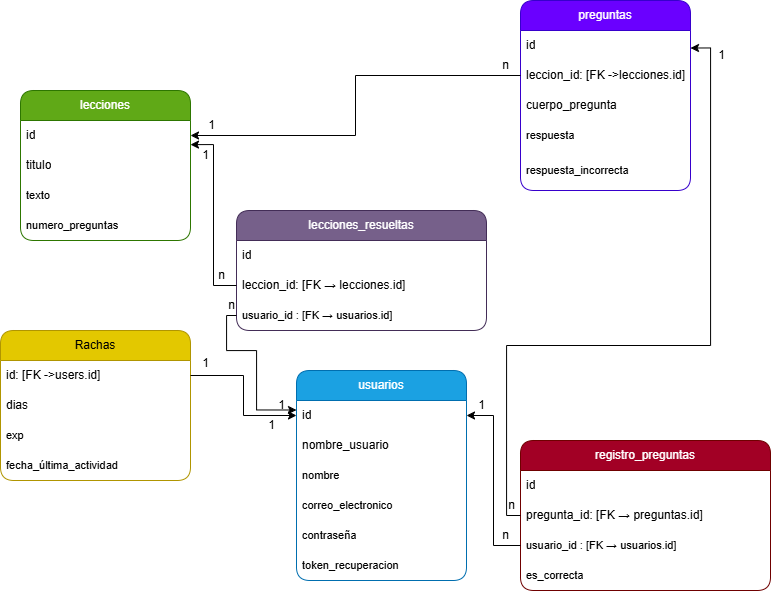

The diagram above was exported from draw.io. Its source (the exported page's mxGraphModel, read from the mxfile embedded in the PNG):
<mxGraphModel dx="1489" dy="805" grid="1" gridSize="10" guides="1" tooltips="1" connect="1" arrows="1" fold="1" page="1" pageScale="1" pageWidth="827" pageHeight="1169" math="0" shadow="0">
  <root>
    <mxCell id="0" />
    <mxCell id="1" parent="0" />
    <mxCell id="kVRwAl9_YdsAxPBYx2r5-1" value="lecciones" style="swimlane;fontStyle=0;childLayout=stackLayout;horizontal=1;startSize=30;horizontalStack=0;resizeParent=1;resizeParentMax=0;resizeLast=0;collapsible=1;marginBottom=0;whiteSpace=wrap;html=1;fillColor=#60a917;fontColor=#ffffff;strokeColor=#2D7600;rounded=1;" parent="1" vertex="1">
      <mxGeometry x="34" y="180" width="170" height="150" as="geometry">
        <mxRectangle x="340" y="230" width="60" height="30" as="alternateBounds" />
      </mxGeometry>
    </mxCell>
    <mxCell id="kVRwAl9_YdsAxPBYx2r5-2" value="id" style="text;strokeColor=none;fillColor=none;align=left;verticalAlign=middle;spacingLeft=4;spacingRight=4;overflow=hidden;points=[[0,0.5],[1,0.5]];portConstraint=eastwest;rotatable=0;whiteSpace=wrap;html=1;" parent="kVRwAl9_YdsAxPBYx2r5-1" vertex="1">
      <mxGeometry y="30" width="170" height="30" as="geometry" />
    </mxCell>
    <mxCell id="kVRwAl9_YdsAxPBYx2r5-3" value="titulo" style="text;strokeColor=none;fillColor=none;align=left;verticalAlign=middle;spacingLeft=4;spacingRight=4;overflow=hidden;points=[[0,0.5],[1,0.5]];portConstraint=eastwest;rotatable=0;whiteSpace=wrap;html=1;" parent="kVRwAl9_YdsAxPBYx2r5-1" vertex="1">
      <mxGeometry y="60" width="170" height="30" as="geometry" />
    </mxCell>
    <mxCell id="kVRwAl9_YdsAxPBYx2r5-4" value="&lt;span style=&quot;font-size: 11px;&quot;&gt;texto&lt;/span&gt;" style="text;strokeColor=none;fillColor=none;align=left;verticalAlign=middle;spacingLeft=4;spacingRight=4;overflow=hidden;points=[[0,0.5],[1,0.5]];portConstraint=eastwest;rotatable=0;whiteSpace=wrap;html=1;" parent="kVRwAl9_YdsAxPBYx2r5-1" vertex="1">
      <mxGeometry y="90" width="170" height="30" as="geometry" />
    </mxCell>
    <mxCell id="kVRwAl9_YdsAxPBYx2r5-6" value="&lt;span style=&quot;font-size: 11px;&quot;&gt;numero_preguntas&lt;/span&gt;" style="text;strokeColor=none;fillColor=none;align=left;verticalAlign=middle;spacingLeft=4;spacingRight=4;overflow=hidden;points=[[0,0.5],[1,0.5]];portConstraint=eastwest;rotatable=0;whiteSpace=wrap;html=1;" parent="kVRwAl9_YdsAxPBYx2r5-1" vertex="1">
      <mxGeometry y="120" width="170" height="30" as="geometry" />
    </mxCell>
    <mxCell id="kVRwAl9_YdsAxPBYx2r5-13" value="preguntas" style="swimlane;fontStyle=0;childLayout=stackLayout;horizontal=1;startSize=30;horizontalStack=0;resizeParent=1;resizeParentMax=0;resizeLast=0;collapsible=1;marginBottom=0;whiteSpace=wrap;html=1;fillColor=#6a00ff;fontColor=#ffffff;strokeColor=#3700CC;rounded=1;" parent="1" vertex="1">
      <mxGeometry x="534" y="90" width="170" height="190" as="geometry">
        <mxRectangle x="340" y="230" width="60" height="30" as="alternateBounds" />
      </mxGeometry>
    </mxCell>
    <mxCell id="kVRwAl9_YdsAxPBYx2r5-14" value="id" style="text;strokeColor=none;fillColor=none;align=left;verticalAlign=middle;spacingLeft=4;spacingRight=4;overflow=hidden;points=[[0,0.5],[1,0.5]];portConstraint=eastwest;rotatable=0;whiteSpace=wrap;html=1;rounded=1;" parent="kVRwAl9_YdsAxPBYx2r5-13" vertex="1">
      <mxGeometry y="30" width="170" height="30" as="geometry" />
    </mxCell>
    <mxCell id="Wptm-A9aq3GHMct9GOMf-1" value="leccion_id: [FK -&amp;gt;lecciones.id]" style="text;strokeColor=none;fillColor=none;align=left;verticalAlign=middle;spacingLeft=4;spacingRight=4;overflow=hidden;points=[[0,0.5],[1,0.5]];portConstraint=eastwest;rotatable=0;whiteSpace=wrap;html=1;" vertex="1" parent="kVRwAl9_YdsAxPBYx2r5-13">
      <mxGeometry y="60" width="170" height="30" as="geometry" />
    </mxCell>
    <mxCell id="kVRwAl9_YdsAxPBYx2r5-15" value="cuerpo_pregunta" style="text;strokeColor=none;fillColor=none;align=left;verticalAlign=middle;spacingLeft=4;spacingRight=4;overflow=hidden;points=[[0,0.5],[1,0.5]];portConstraint=eastwest;rotatable=0;whiteSpace=wrap;html=1;" parent="kVRwAl9_YdsAxPBYx2r5-13" vertex="1">
      <mxGeometry y="90" width="170" height="30" as="geometry" />
    </mxCell>
    <mxCell id="kVRwAl9_YdsAxPBYx2r5-16" value="&lt;span style=&quot;font-size: 11px;&quot;&gt;respuesta&lt;/span&gt;" style="text;strokeColor=none;fillColor=none;align=left;verticalAlign=middle;spacingLeft=4;spacingRight=4;overflow=hidden;points=[[0,0.5],[1,0.5]];portConstraint=eastwest;rotatable=0;whiteSpace=wrap;html=1;" parent="kVRwAl9_YdsAxPBYx2r5-13" vertex="1">
      <mxGeometry y="120" width="170" height="30" as="geometry" />
    </mxCell>
    <mxCell id="kVRwAl9_YdsAxPBYx2r5-17" value="&lt;span style=&quot;font-size: 11px;&quot;&gt;respuesta_incorrecta&lt;/span&gt;" style="text;strokeColor=none;fillColor=none;align=left;verticalAlign=middle;spacingLeft=4;spacingRight=4;overflow=hidden;points=[[0,0.5],[1,0.5]];portConstraint=eastwest;rotatable=0;whiteSpace=wrap;html=1;" parent="kVRwAl9_YdsAxPBYx2r5-13" vertex="1">
      <mxGeometry y="150" width="170" height="40" as="geometry" />
    </mxCell>
    <mxCell id="kVRwAl9_YdsAxPBYx2r5-19" value="usuarios" style="swimlane;fontStyle=0;childLayout=stackLayout;horizontal=1;startSize=30;horizontalStack=0;resizeParent=1;resizeParentMax=0;resizeLast=0;collapsible=1;marginBottom=0;whiteSpace=wrap;html=1;fillColor=#1ba1e2;strokeColor=#006EAF;fontColor=#ffffff;rounded=1;" parent="1" vertex="1">
      <mxGeometry x="310" y="460" width="170" height="210" as="geometry">
        <mxRectangle x="340" y="230" width="60" height="30" as="alternateBounds" />
      </mxGeometry>
    </mxCell>
    <mxCell id="kVRwAl9_YdsAxPBYx2r5-20" value="id" style="text;strokeColor=none;fillColor=none;align=left;verticalAlign=middle;spacingLeft=4;spacingRight=4;overflow=hidden;points=[[0,0.5],[1,0.5]];portConstraint=eastwest;rotatable=0;whiteSpace=wrap;html=1;" parent="kVRwAl9_YdsAxPBYx2r5-19" vertex="1">
      <mxGeometry y="30" width="170" height="30" as="geometry" />
    </mxCell>
    <mxCell id="kVRwAl9_YdsAxPBYx2r5-21" value="nombre_usuario" style="text;strokeColor=none;fillColor=none;align=left;verticalAlign=middle;spacingLeft=4;spacingRight=4;overflow=hidden;points=[[0,0.5],[1,0.5]];portConstraint=eastwest;rotatable=0;whiteSpace=wrap;html=1;" parent="kVRwAl9_YdsAxPBYx2r5-19" vertex="1">
      <mxGeometry y="60" width="170" height="30" as="geometry" />
    </mxCell>
    <mxCell id="kVRwAl9_YdsAxPBYx2r5-22" value="&lt;span style=&quot;font-size: 11px;&quot;&gt;nombre&lt;/span&gt;" style="text;strokeColor=none;fillColor=none;align=left;verticalAlign=middle;spacingLeft=4;spacingRight=4;overflow=hidden;points=[[0,0.5],[1,0.5]];portConstraint=eastwest;rotatable=0;whiteSpace=wrap;html=1;" parent="kVRwAl9_YdsAxPBYx2r5-19" vertex="1">
      <mxGeometry y="90" width="170" height="30" as="geometry" />
    </mxCell>
    <mxCell id="kVRwAl9_YdsAxPBYx2r5-23" value="&lt;span style=&quot;font-size: 11px;&quot;&gt;correo_electronico&lt;/span&gt;" style="text;strokeColor=none;fillColor=none;align=left;verticalAlign=middle;spacingLeft=4;spacingRight=4;overflow=hidden;points=[[0,0.5],[1,0.5]];portConstraint=eastwest;rotatable=0;whiteSpace=wrap;html=1;" parent="kVRwAl9_YdsAxPBYx2r5-19" vertex="1">
      <mxGeometry y="120" width="170" height="30" as="geometry" />
    </mxCell>
    <mxCell id="kVRwAl9_YdsAxPBYx2r5-24" value="&lt;div&gt;&lt;font style=&quot;font-size: 11px;&quot;&gt;contraseña&lt;/font&gt;&lt;/div&gt;" style="text;strokeColor=none;fillColor=none;align=left;verticalAlign=middle;spacingLeft=4;spacingRight=4;overflow=hidden;points=[[0,0.5],[1,0.5]];portConstraint=eastwest;rotatable=0;whiteSpace=wrap;html=1;" parent="kVRwAl9_YdsAxPBYx2r5-19" vertex="1">
      <mxGeometry y="150" width="170" height="30" as="geometry" />
    </mxCell>
    <mxCell id="geQK8wOpJ2E0C3VgVnvx-2" value="&lt;div&gt;&lt;font style=&quot;font-size: 11px;&quot;&gt;token_recuperacion&lt;/font&gt;&lt;/div&gt;" style="text;strokeColor=none;fillColor=none;align=left;verticalAlign=middle;spacingLeft=4;spacingRight=4;overflow=hidden;points=[[0,0.5],[1,0.5]];portConstraint=eastwest;rotatable=0;whiteSpace=wrap;html=1;" parent="kVRwAl9_YdsAxPBYx2r5-19" vertex="1">
      <mxGeometry y="180" width="170" height="30" as="geometry" />
    </mxCell>
    <mxCell id="geQK8wOpJ2E0C3VgVnvx-4" value="Rachas" style="swimlane;fontStyle=0;childLayout=stackLayout;horizontal=1;startSize=30;horizontalStack=0;resizeParent=1;resizeParentMax=0;resizeLast=0;collapsible=1;marginBottom=0;whiteSpace=wrap;html=1;fillColor=#e3c800;fontColor=#000000;strokeColor=#B09500;rounded=1;" parent="1" vertex="1">
      <mxGeometry x="14" y="420" width="190" height="150" as="geometry">
        <mxRectangle x="340" y="230" width="60" height="30" as="alternateBounds" />
      </mxGeometry>
    </mxCell>
    <mxCell id="geQK8wOpJ2E0C3VgVnvx-5" value="id: [FK -&amp;gt;users.id]" style="text;strokeColor=none;fillColor=none;align=left;verticalAlign=middle;spacingLeft=4;spacingRight=4;overflow=hidden;points=[[0,0.5],[1,0.5]];portConstraint=eastwest;rotatable=0;whiteSpace=wrap;html=1;" parent="geQK8wOpJ2E0C3VgVnvx-4" vertex="1">
      <mxGeometry y="30" width="190" height="30" as="geometry" />
    </mxCell>
    <mxCell id="geQK8wOpJ2E0C3VgVnvx-6" value="dias" style="text;strokeColor=none;fillColor=none;align=left;verticalAlign=middle;spacingLeft=4;spacingRight=4;overflow=hidden;points=[[0,0.5],[1,0.5]];portConstraint=eastwest;rotatable=0;whiteSpace=wrap;html=1;" parent="geQK8wOpJ2E0C3VgVnvx-4" vertex="1">
      <mxGeometry y="60" width="190" height="30" as="geometry" />
    </mxCell>
    <mxCell id="geQK8wOpJ2E0C3VgVnvx-7" value="&lt;font style=&quot;font-size: 11px;&quot;&gt;exp&lt;/font&gt;" style="text;strokeColor=none;fillColor=none;align=left;verticalAlign=middle;spacingLeft=4;spacingRight=4;overflow=hidden;points=[[0,0.5],[1,0.5]];portConstraint=eastwest;rotatable=0;whiteSpace=wrap;html=1;" parent="geQK8wOpJ2E0C3VgVnvx-4" vertex="1">
      <mxGeometry y="90" width="190" height="30" as="geometry" />
    </mxCell>
    <mxCell id="geQK8wOpJ2E0C3VgVnvx-8" value="&lt;span style=&quot;font-size: 11px;&quot;&gt;fecha_última_actividad&lt;/span&gt;" style="text;strokeColor=none;fillColor=none;align=left;verticalAlign=middle;spacingLeft=4;spacingRight=4;overflow=hidden;points=[[0,0.5],[1,0.5]];portConstraint=eastwest;rotatable=0;whiteSpace=wrap;html=1;" parent="geQK8wOpJ2E0C3VgVnvx-4" vertex="1">
      <mxGeometry y="120" width="190" height="30" as="geometry" />
    </mxCell>
    <mxCell id="geQK8wOpJ2E0C3VgVnvx-9" value="registro_preguntas" style="swimlane;fontStyle=0;childLayout=stackLayout;horizontal=1;startSize=30;horizontalStack=0;resizeParent=1;resizeParentMax=0;resizeLast=0;collapsible=1;marginBottom=0;whiteSpace=wrap;html=1;fillColor=#a20025;fontColor=#ffffff;strokeColor=#6F0000;rounded=1;" parent="1" vertex="1">
      <mxGeometry x="534" y="530" width="250" height="150" as="geometry">
        <mxRectangle x="340" y="230" width="60" height="30" as="alternateBounds" />
      </mxGeometry>
    </mxCell>
    <mxCell id="geQK8wOpJ2E0C3VgVnvx-10" value="id" style="text;strokeColor=none;fillColor=none;align=left;verticalAlign=middle;spacingLeft=4;spacingRight=4;overflow=hidden;points=[[0,0.5],[1,0.5]];portConstraint=eastwest;rotatable=0;whiteSpace=wrap;html=1;" parent="geQK8wOpJ2E0C3VgVnvx-9" vertex="1">
      <mxGeometry y="30" width="250" height="30" as="geometry" />
    </mxCell>
    <mxCell id="geQK8wOpJ2E0C3VgVnvx-11" value="pregunta_id: [FK → preguntas.id]" style="text;strokeColor=none;fillColor=none;align=left;verticalAlign=middle;spacingLeft=4;spacingRight=4;overflow=hidden;points=[[0,0.5],[1,0.5]];portConstraint=eastwest;rotatable=0;whiteSpace=wrap;html=1;" parent="geQK8wOpJ2E0C3VgVnvx-9" vertex="1">
      <mxGeometry y="60" width="250" height="30" as="geometry" />
    </mxCell>
    <mxCell id="geQK8wOpJ2E0C3VgVnvx-12" value="&lt;font style=&quot;font-size: 11px;&quot;&gt;usuario_id : [FK → usuarios.id]&lt;/font&gt;" style="text;strokeColor=none;fillColor=none;align=left;verticalAlign=middle;spacingLeft=4;spacingRight=4;overflow=hidden;points=[[0,0.5],[1,0.5]];portConstraint=eastwest;rotatable=0;whiteSpace=wrap;html=1;" parent="geQK8wOpJ2E0C3VgVnvx-9" vertex="1">
      <mxGeometry y="90" width="250" height="30" as="geometry" />
    </mxCell>
    <mxCell id="Wptm-A9aq3GHMct9GOMf-18" value="&lt;font style=&quot;font-size: 11px;&quot;&gt;es_correcta&lt;/font&gt;" style="text;strokeColor=none;fillColor=none;align=left;verticalAlign=middle;spacingLeft=4;spacingRight=4;overflow=hidden;points=[[0,0.5],[1,0.5]];portConstraint=eastwest;rotatable=0;whiteSpace=wrap;html=1;" vertex="1" parent="geQK8wOpJ2E0C3VgVnvx-9">
      <mxGeometry y="120" width="250" height="30" as="geometry" />
    </mxCell>
    <mxCell id="geQK8wOpJ2E0C3VgVnvx-14" style="edgeStyle=orthogonalEdgeStyle;rounded=0;orthogonalLoop=1;jettySize=auto;html=1;entryX=0;entryY=0.5;entryDx=0;entryDy=0;" parent="1" source="geQK8wOpJ2E0C3VgVnvx-5" target="kVRwAl9_YdsAxPBYx2r5-20" edge="1">
      <mxGeometry relative="1" as="geometry">
        <Array as="points">
          <mxPoint x="257" y="465" />
          <mxPoint x="257" y="505" />
        </Array>
      </mxGeometry>
    </mxCell>
    <mxCell id="geQK8wOpJ2E0C3VgVnvx-18" style="edgeStyle=orthogonalEdgeStyle;rounded=0;orthogonalLoop=1;jettySize=auto;html=1;entryX=1;entryY=0.5;entryDx=0;entryDy=0;" parent="1" source="geQK8wOpJ2E0C3VgVnvx-12" target="kVRwAl9_YdsAxPBYx2r5-20" edge="1">
      <mxGeometry relative="1" as="geometry" />
    </mxCell>
    <mxCell id="geQK8wOpJ2E0C3VgVnvx-25" value="1" style="text;html=1;align=center;verticalAlign=middle;resizable=0;points=[];autosize=1;strokeColor=none;fillColor=none;" parent="1" vertex="1">
      <mxGeometry x="204" y="438" width="30" height="30" as="geometry" />
    </mxCell>
    <mxCell id="geQK8wOpJ2E0C3VgVnvx-26" value="1" style="text;html=1;align=center;verticalAlign=middle;resizable=0;points=[];autosize=1;strokeColor=none;fillColor=none;" parent="1" vertex="1">
      <mxGeometry x="270" y="500" width="30" height="30" as="geometry" />
    </mxCell>
    <mxCell id="geQK8wOpJ2E0C3VgVnvx-29" value="n" style="text;html=1;align=center;verticalAlign=middle;resizable=0;points=[];autosize=1;strokeColor=none;fillColor=none;" parent="1" vertex="1">
      <mxGeometry x="504" y="610" width="30" height="30" as="geometry" />
    </mxCell>
    <mxCell id="geQK8wOpJ2E0C3VgVnvx-30" value="1" style="text;html=1;align=center;verticalAlign=middle;resizable=0;points=[];autosize=1;strokeColor=none;fillColor=none;" parent="1" vertex="1">
      <mxGeometry x="480" y="480" width="30" height="30" as="geometry" />
    </mxCell>
    <mxCell id="geQK8wOpJ2E0C3VgVnvx-31" value="n" style="text;html=1;align=center;verticalAlign=middle;resizable=0;points=[];autosize=1;strokeColor=none;fillColor=none;" parent="1" vertex="1">
      <mxGeometry x="510" y="580" width="30" height="30" as="geometry" />
    </mxCell>
    <mxCell id="geQK8wOpJ2E0C3VgVnvx-32" value="1" style="text;html=1;align=center;verticalAlign=middle;resizable=0;points=[];autosize=1;strokeColor=none;fillColor=none;" parent="1" vertex="1">
      <mxGeometry x="720" y="130" width="30" height="30" as="geometry" />
    </mxCell>
    <mxCell id="Wptm-A9aq3GHMct9GOMf-2" style="edgeStyle=orthogonalEdgeStyle;rounded=0;orthogonalLoop=1;jettySize=auto;html=1;entryX=1;entryY=0.5;entryDx=0;entryDy=0;" edge="1" parent="1" source="Wptm-A9aq3GHMct9GOMf-1" target="kVRwAl9_YdsAxPBYx2r5-2">
      <mxGeometry relative="1" as="geometry" />
    </mxCell>
    <mxCell id="Wptm-A9aq3GHMct9GOMf-3" value="1" style="text;html=1;align=center;verticalAlign=middle;resizable=0;points=[];autosize=1;strokeColor=none;fillColor=none;" vertex="1" parent="1">
      <mxGeometry x="210" y="200" width="30" height="30" as="geometry" />
    </mxCell>
    <mxCell id="Wptm-A9aq3GHMct9GOMf-4" value="n" style="text;html=1;align=center;verticalAlign=middle;resizable=0;points=[];autosize=1;strokeColor=none;fillColor=none;" vertex="1" parent="1">
      <mxGeometry x="504" y="140" width="30" height="30" as="geometry" />
    </mxCell>
    <mxCell id="Wptm-A9aq3GHMct9GOMf-5" value="lecciones_resueltas" style="swimlane;fontStyle=0;childLayout=stackLayout;horizontal=1;startSize=30;horizontalStack=0;resizeParent=1;resizeParentMax=0;resizeLast=0;collapsible=1;marginBottom=0;whiteSpace=wrap;html=1;fillColor=#76608a;fontColor=#ffffff;strokeColor=#432D57;rounded=1;" vertex="1" parent="1">
      <mxGeometry x="250" y="300" width="250" height="120" as="geometry">
        <mxRectangle x="340" y="230" width="60" height="30" as="alternateBounds" />
      </mxGeometry>
    </mxCell>
    <mxCell id="Wptm-A9aq3GHMct9GOMf-6" value="id" style="text;strokeColor=none;fillColor=none;align=left;verticalAlign=middle;spacingLeft=4;spacingRight=4;overflow=hidden;points=[[0,0.5],[1,0.5]];portConstraint=eastwest;rotatable=0;whiteSpace=wrap;html=1;" vertex="1" parent="Wptm-A9aq3GHMct9GOMf-5">
      <mxGeometry y="30" width="250" height="30" as="geometry" />
    </mxCell>
    <mxCell id="Wptm-A9aq3GHMct9GOMf-7" value="leccion_id: [FK → lecciones.id]" style="text;strokeColor=none;fillColor=none;align=left;verticalAlign=middle;spacingLeft=4;spacingRight=4;overflow=hidden;points=[[0,0.5],[1,0.5]];portConstraint=eastwest;rotatable=0;whiteSpace=wrap;html=1;" vertex="1" parent="Wptm-A9aq3GHMct9GOMf-5">
      <mxGeometry y="60" width="250" height="30" as="geometry" />
    </mxCell>
    <mxCell id="Wptm-A9aq3GHMct9GOMf-8" value="&lt;font style=&quot;font-size: 11px;&quot;&gt;usuario_id : [FK → usuarios.id]&lt;/font&gt;" style="text;strokeColor=none;fillColor=none;align=left;verticalAlign=middle;spacingLeft=4;spacingRight=4;overflow=hidden;points=[[0,0.5],[1,0.5]];portConstraint=eastwest;rotatable=0;whiteSpace=wrap;html=1;" vertex="1" parent="Wptm-A9aq3GHMct9GOMf-5">
      <mxGeometry y="90" width="250" height="30" as="geometry" />
    </mxCell>
    <mxCell id="Wptm-A9aq3GHMct9GOMf-9" style="edgeStyle=orthogonalEdgeStyle;rounded=0;orthogonalLoop=1;jettySize=auto;html=1;entryX=1;entryY=0.25;entryDx=0;entryDy=0;" edge="1" parent="1" source="geQK8wOpJ2E0C3VgVnvx-11" target="kVRwAl9_YdsAxPBYx2r5-13">
      <mxGeometry relative="1" as="geometry">
        <Array as="points">
          <mxPoint x="520" y="605" />
          <mxPoint x="520" y="435" />
          <mxPoint x="724" y="435" />
          <mxPoint x="724" y="137" />
        </Array>
      </mxGeometry>
    </mxCell>
    <mxCell id="Wptm-A9aq3GHMct9GOMf-12" style="edgeStyle=orthogonalEdgeStyle;rounded=0;orthogonalLoop=1;jettySize=auto;html=1;entryX=1;entryY=0.804;entryDx=0;entryDy=0;entryPerimeter=0;" edge="1" parent="1" source="Wptm-A9aq3GHMct9GOMf-7" target="kVRwAl9_YdsAxPBYx2r5-2">
      <mxGeometry relative="1" as="geometry" />
    </mxCell>
    <mxCell id="Wptm-A9aq3GHMct9GOMf-13" value="1" style="text;html=1;align=center;verticalAlign=middle;resizable=0;points=[];autosize=1;strokeColor=none;fillColor=none;" vertex="1" parent="1">
      <mxGeometry x="204" y="230" width="30" height="30" as="geometry" />
    </mxCell>
    <mxCell id="Wptm-A9aq3GHMct9GOMf-14" value="n" style="text;html=1;align=center;verticalAlign=middle;resizable=0;points=[];autosize=1;strokeColor=none;fillColor=none;" vertex="1" parent="1">
      <mxGeometry x="220" y="350" width="30" height="30" as="geometry" />
    </mxCell>
    <mxCell id="Wptm-A9aq3GHMct9GOMf-15" style="edgeStyle=orthogonalEdgeStyle;rounded=0;orthogonalLoop=1;jettySize=auto;html=1;entryX=0;entryY=0.317;entryDx=0;entryDy=0;entryPerimeter=0;exitX=0;exitY=0.5;exitDx=0;exitDy=0;" edge="1" parent="1" source="Wptm-A9aq3GHMct9GOMf-8" target="kVRwAl9_YdsAxPBYx2r5-20">
      <mxGeometry relative="1" as="geometry">
        <Array as="points">
          <mxPoint x="240" y="405" />
          <mxPoint x="240" y="440" />
          <mxPoint x="270" y="440" />
          <mxPoint x="270" y="500" />
        </Array>
      </mxGeometry>
    </mxCell>
    <mxCell id="Wptm-A9aq3GHMct9GOMf-16" value="1" style="text;html=1;align=center;verticalAlign=middle;resizable=0;points=[];autosize=1;strokeColor=none;fillColor=none;" vertex="1" parent="1">
      <mxGeometry x="280" y="480" width="30" height="30" as="geometry" />
    </mxCell>
    <mxCell id="Wptm-A9aq3GHMct9GOMf-17" value="n" style="text;html=1;align=center;verticalAlign=middle;resizable=0;points=[];autosize=1;strokeColor=none;fillColor=none;" vertex="1" parent="1">
      <mxGeometry x="230" y="380" width="30" height="30" as="geometry" />
    </mxCell>
  </root>
</mxGraphModel>